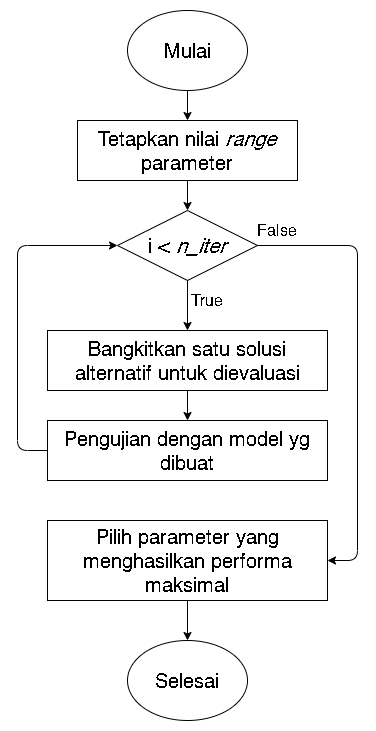

The diagram above was exported from draw.io. Its source (the exported page's mxGraphModel, read from the mxfile embedded in the PNG):
<mxGraphModel dx="1365" dy="1862" grid="1" gridSize="10" guides="1" tooltips="1" connect="1" arrows="1" fold="1" page="1" pageScale="1" pageWidth="850" pageHeight="1100" math="0" shadow="0">
  <root>
    <mxCell id="0" />
    <mxCell id="1" parent="0" />
    <mxCell id="QC3Isr99NjV68POHnFBM-1" value="&lt;font style=&quot;font-size: 20px&quot;&gt;Mulai&lt;/font&gt;" style="ellipse;whiteSpace=wrap;html=1;" vertex="1" parent="1">
      <mxGeometry x="120" y="-100" width="120" height="80" as="geometry" />
    </mxCell>
    <mxCell id="QC3Isr99NjV68POHnFBM-3" value="&lt;font style=&quot;font-size: 20px&quot;&gt;Selesai&lt;/font&gt;" style="ellipse;whiteSpace=wrap;html=1;" vertex="1" parent="1">
      <mxGeometry x="120" y="530" width="120" height="80" as="geometry" />
    </mxCell>
    <mxCell id="QC3Isr99NjV68POHnFBM-4" value="&lt;font style=&quot;font-size: 20px&quot;&gt;Tetapkan nilai &lt;i&gt;range&lt;/i&gt; parameter&lt;/font&gt;" style="rounded=0;whiteSpace=wrap;html=1;" vertex="1" parent="1">
      <mxGeometry x="70" y="10" width="220" height="60" as="geometry" />
    </mxCell>
    <mxCell id="QC3Isr99NjV68POHnFBM-5" value="&lt;span style=&quot;font-size: 20px&quot;&gt;Bangkitkan satu solusi alternatif untuk dievaluasi&lt;/span&gt;" style="rounded=0;whiteSpace=wrap;html=1;" vertex="1" parent="1">
      <mxGeometry x="40" y="220" width="280" height="60" as="geometry" />
    </mxCell>
    <mxCell id="QC3Isr99NjV68POHnFBM-6" value="&lt;span style=&quot;font-size: 20px&quot;&gt;Pengujian dengan model yg dibuat&lt;/span&gt;" style="rounded=0;whiteSpace=wrap;html=1;" vertex="1" parent="1">
      <mxGeometry x="40" y="310" width="280" height="60" as="geometry" />
    </mxCell>
    <mxCell id="QC3Isr99NjV68POHnFBM-7" value="&lt;span style=&quot;font-size: 20px&quot;&gt;Pilih parameter yang menghasilkan performa maksimal&lt;/span&gt;" style="rounded=0;whiteSpace=wrap;html=1;" vertex="1" parent="1">
      <mxGeometry x="40" y="410" width="280" height="80" as="geometry" />
    </mxCell>
    <mxCell id="QC3Isr99NjV68POHnFBM-11" value="" style="endArrow=classic;html=1;exitX=0.5;exitY=1;exitDx=0;exitDy=0;entryX=0.5;entryY=0;entryDx=0;entryDy=0;" edge="1" parent="1" source="QC3Isr99NjV68POHnFBM-1" target="QC3Isr99NjV68POHnFBM-4">
      <mxGeometry width="50" height="50" relative="1" as="geometry">
        <mxPoint x="190" y="130" as="sourcePoint" />
        <mxPoint x="240" y="80" as="targetPoint" />
      </mxGeometry>
    </mxCell>
    <mxCell id="QC3Isr99NjV68POHnFBM-13" value="" style="endArrow=classic;html=1;exitX=0.5;exitY=1;exitDx=0;exitDy=0;entryX=0.5;entryY=0;entryDx=0;entryDy=0;" edge="1" parent="1" source="QC3Isr99NjV68POHnFBM-5" target="QC3Isr99NjV68POHnFBM-6">
      <mxGeometry width="50" height="50" relative="1" as="geometry">
        <mxPoint x="190" y="250" as="sourcePoint" />
        <mxPoint x="240" y="200" as="targetPoint" />
      </mxGeometry>
    </mxCell>
    <mxCell id="QC3Isr99NjV68POHnFBM-15" value="" style="endArrow=classic;html=1;exitX=0.5;exitY=1;exitDx=0;exitDy=0;entryX=0.5;entryY=0;entryDx=0;entryDy=0;" edge="1" parent="1" source="QC3Isr99NjV68POHnFBM-7" target="QC3Isr99NjV68POHnFBM-3">
      <mxGeometry width="50" height="50" relative="1" as="geometry">
        <mxPoint x="190" y="560" as="sourcePoint" />
        <mxPoint x="240" y="510" as="targetPoint" />
      </mxGeometry>
    </mxCell>
    <mxCell id="QC3Isr99NjV68POHnFBM-16" value="&lt;font style=&quot;font-size: 20px&quot;&gt;i &amp;lt;&amp;nbsp;&lt;i&gt;n_iter&lt;/i&gt;&lt;/font&gt;" style="rhombus;whiteSpace=wrap;html=1;" vertex="1" parent="1">
      <mxGeometry x="110" y="100" width="140" height="70" as="geometry" />
    </mxCell>
    <mxCell id="QC3Isr99NjV68POHnFBM-18" value="" style="endArrow=classic;html=1;exitX=0.5;exitY=1;exitDx=0;exitDy=0;entryX=0.5;entryY=0;entryDx=0;entryDy=0;" edge="1" parent="1" source="QC3Isr99NjV68POHnFBM-4" target="QC3Isr99NjV68POHnFBM-16">
      <mxGeometry width="50" height="50" relative="1" as="geometry">
        <mxPoint x="120" y="200" as="sourcePoint" />
        <mxPoint x="170" y="150" as="targetPoint" />
      </mxGeometry>
    </mxCell>
    <mxCell id="QC3Isr99NjV68POHnFBM-19" value="" style="endArrow=classic;html=1;exitX=0.5;exitY=1;exitDx=0;exitDy=0;entryX=0.5;entryY=0;entryDx=0;entryDy=0;" edge="1" parent="1" source="QC3Isr99NjV68POHnFBM-16" target="QC3Isr99NjV68POHnFBM-5">
      <mxGeometry width="50" height="50" relative="1" as="geometry">
        <mxPoint x="120" y="200" as="sourcePoint" />
        <mxPoint x="170" y="150" as="targetPoint" />
      </mxGeometry>
    </mxCell>
    <mxCell id="QC3Isr99NjV68POHnFBM-20" value="" style="endArrow=classic;html=1;exitX=1;exitY=0.5;exitDx=0;exitDy=0;entryX=1;entryY=0.5;entryDx=0;entryDy=0;" edge="1" parent="1" source="QC3Isr99NjV68POHnFBM-16" target="QC3Isr99NjV68POHnFBM-7">
      <mxGeometry width="50" height="50" relative="1" as="geometry">
        <mxPoint x="120" y="350" as="sourcePoint" />
        <mxPoint x="170" y="300" as="targetPoint" />
        <Array as="points">
          <mxPoint x="350" y="135" />
          <mxPoint x="350" y="450" />
        </Array>
      </mxGeometry>
    </mxCell>
    <mxCell id="QC3Isr99NjV68POHnFBM-21" value="" style="endArrow=classic;html=1;exitX=0;exitY=0.5;exitDx=0;exitDy=0;entryX=0;entryY=0.5;entryDx=0;entryDy=0;" edge="1" parent="1" source="QC3Isr99NjV68POHnFBM-6" target="QC3Isr99NjV68POHnFBM-16">
      <mxGeometry width="50" height="50" relative="1" as="geometry">
        <mxPoint x="120" y="200" as="sourcePoint" />
        <mxPoint x="170" y="150" as="targetPoint" />
        <Array as="points">
          <mxPoint x="10" y="340" />
          <mxPoint x="10" y="135" />
        </Array>
      </mxGeometry>
    </mxCell>
    <mxCell id="QC3Isr99NjV68POHnFBM-22" value="&lt;font style=&quot;font-size: 16px&quot;&gt;True&lt;/font&gt;" style="text;html=1;strokeColor=none;fillColor=none;align=center;verticalAlign=middle;whiteSpace=wrap;rounded=0;" vertex="1" parent="1">
      <mxGeometry x="180" y="180" width="40" height="20" as="geometry" />
    </mxCell>
    <mxCell id="QC3Isr99NjV68POHnFBM-23" value="&lt;font style=&quot;font-size: 16px&quot;&gt;False&lt;/font&gt;" style="text;html=1;strokeColor=none;fillColor=none;align=center;verticalAlign=middle;whiteSpace=wrap;rounded=0;" vertex="1" parent="1">
      <mxGeometry x="250" y="110" width="40" height="20" as="geometry" />
    </mxCell>
  </root>
</mxGraphModel>